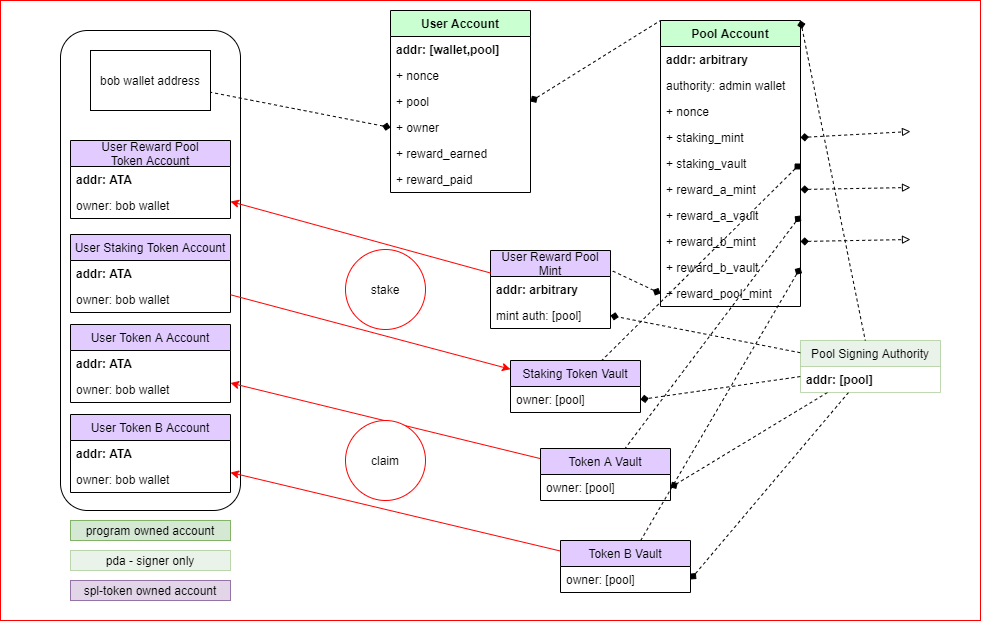

The diagram above was exported from draw.io. Its source (the exported page's mxGraphModel, read from the mxfile embedded in the PNG):
<mxGraphModel dx="1646" dy="1608" grid="1" gridSize="10" guides="1" tooltips="1" connect="1" arrows="1" fold="1" page="1" pageScale="1" pageWidth="850" pageHeight="1100" math="0" shadow="0">
  <root>
    <mxCell id="0" />
    <mxCell id="1" parent="0" />
    <mxCell id="0BA0G9iQ4xieSfGSE1BP-98" value="" style="rounded=0;whiteSpace=wrap;html=1;strokeColor=#FF0000;fillColor=#FFFFFF;" parent="1" vertex="1">
      <mxGeometry width="980" height="620" as="geometry" />
    </mxCell>
    <mxCell id="0BA0G9iQ4xieSfGSE1BP-61" value="" style="rounded=1;whiteSpace=wrap;html=1;" parent="1" vertex="1">
      <mxGeometry x="60" y="30" width="180" height="480" as="geometry" />
    </mxCell>
    <mxCell id="0BA0G9iQ4xieSfGSE1BP-44" style="edgeStyle=none;rounded=0;orthogonalLoop=1;jettySize=auto;html=1;dashed=1;endArrow=diamond;endFill=1;entryX=1;entryY=0.5;entryDx=0;entryDy=0;" parent="1" source="0BA0G9iQ4xieSfGSE1BP-91" target="0BA0G9iQ4xieSfGSE1BP-23" edge="1">
      <mxGeometry relative="1" as="geometry" />
    </mxCell>
    <mxCell id="0BA0G9iQ4xieSfGSE1BP-45" style="edgeStyle=none;rounded=0;orthogonalLoop=1;jettySize=auto;html=1;dashed=1;endArrow=diamond;endFill=1;entryX=1;entryY=0.5;entryDx=0;entryDy=0;" parent="1" source="0BA0G9iQ4xieSfGSE1BP-91" target="0BA0G9iQ4xieSfGSE1BP-40" edge="1">
      <mxGeometry relative="1" as="geometry" />
    </mxCell>
    <mxCell id="0BA0G9iQ4xieSfGSE1BP-46" style="edgeStyle=none;rounded=0;orthogonalLoop=1;jettySize=auto;html=1;dashed=1;endArrow=diamond;endFill=1;entryX=1;entryY=0.5;entryDx=0;entryDy=0;" parent="1" source="0BA0G9iQ4xieSfGSE1BP-91" target="0BA0G9iQ4xieSfGSE1BP-42" edge="1">
      <mxGeometry relative="1" as="geometry" />
    </mxCell>
    <mxCell id="0BA0G9iQ4xieSfGSE1BP-81" style="edgeStyle=none;rounded=0;orthogonalLoop=1;jettySize=auto;html=1;dashed=1;endArrow=diamond;endFill=1;entryX=1;entryY=0.5;entryDx=0;entryDy=0;" parent="1" source="0BA0G9iQ4xieSfGSE1BP-91" target="0BA0G9iQ4xieSfGSE1BP-82" edge="1">
      <mxGeometry relative="1" as="geometry" />
    </mxCell>
    <mxCell id="0BA0G9iQ4xieSfGSE1BP-10" value="Pool Account" style="swimlane;fontStyle=1;childLayout=stackLayout;horizontal=1;startSize=26;fillColor=#C9FFD1;horizontalStack=0;resizeParent=1;resizeParentMax=0;resizeLast=0;collapsible=1;marginBottom=0;" parent="1" vertex="1">
      <mxGeometry x="660" y="20" width="140" height="286" as="geometry" />
    </mxCell>
    <mxCell id="0BA0G9iQ4xieSfGSE1BP-37" value="addr: arbitrary" style="text;strokeColor=none;fillColor=none;align=left;verticalAlign=top;spacingLeft=4;spacingRight=4;overflow=hidden;rotatable=0;points=[[0,0.5],[1,0.5]];portConstraint=eastwest;fontStyle=1" parent="0BA0G9iQ4xieSfGSE1BP-10" vertex="1">
      <mxGeometry y="26" width="140" height="26" as="geometry" />
    </mxCell>
    <mxCell id="0BA0G9iQ4xieSfGSE1BP-11" value="authority: admin wallet" style="text;strokeColor=none;fillColor=none;align=left;verticalAlign=top;spacingLeft=4;spacingRight=4;overflow=hidden;rotatable=0;points=[[0,0.5],[1,0.5]];portConstraint=eastwest;fontStyle=0" parent="0BA0G9iQ4xieSfGSE1BP-10" vertex="1">
      <mxGeometry y="52" width="140" height="26" as="geometry" />
    </mxCell>
    <mxCell id="0BA0G9iQ4xieSfGSE1BP-12" value="+ nonce" style="text;strokeColor=none;fillColor=none;align=left;verticalAlign=top;spacingLeft=4;spacingRight=4;overflow=hidden;rotatable=0;points=[[0,0.5],[1,0.5]];portConstraint=eastwest;" parent="0BA0G9iQ4xieSfGSE1BP-10" vertex="1">
      <mxGeometry y="78" width="140" height="26" as="geometry" />
    </mxCell>
    <mxCell id="0BA0G9iQ4xieSfGSE1BP-101" value="+ staking_mint" style="text;strokeColor=none;fillColor=none;align=left;verticalAlign=top;spacingLeft=4;spacingRight=4;overflow=hidden;rotatable=0;points=[[0,0.5],[1,0.5]];portConstraint=eastwest;" parent="0BA0G9iQ4xieSfGSE1BP-10" vertex="1">
      <mxGeometry y="104" width="140" height="26" as="geometry" />
    </mxCell>
    <mxCell id="0BA0G9iQ4xieSfGSE1BP-102" value="+ staking_vault" style="text;strokeColor=none;fillColor=none;align=left;verticalAlign=top;spacingLeft=4;spacingRight=4;overflow=hidden;rotatable=0;points=[[0,0.5],[1,0.5]];portConstraint=eastwest;" parent="0BA0G9iQ4xieSfGSE1BP-10" vertex="1">
      <mxGeometry y="130" width="140" height="26" as="geometry" />
    </mxCell>
    <mxCell id="0BA0G9iQ4xieSfGSE1BP-103" value="+ reward_a_mint" style="text;strokeColor=none;fillColor=none;align=left;verticalAlign=top;spacingLeft=4;spacingRight=4;overflow=hidden;rotatable=0;points=[[0,0.5],[1,0.5]];portConstraint=eastwest;" parent="0BA0G9iQ4xieSfGSE1BP-10" vertex="1">
      <mxGeometry y="156" width="140" height="26" as="geometry" />
    </mxCell>
    <mxCell id="0BA0G9iQ4xieSfGSE1BP-13" value="+ reward_a_vault" style="text;strokeColor=none;fillColor=none;align=left;verticalAlign=top;spacingLeft=4;spacingRight=4;overflow=hidden;rotatable=0;points=[[0,0.5],[1,0.5]];portConstraint=eastwest;" parent="0BA0G9iQ4xieSfGSE1BP-10" vertex="1">
      <mxGeometry y="182" width="140" height="26" as="geometry" />
    </mxCell>
    <mxCell id="0BA0G9iQ4xieSfGSE1BP-106" value="+ reward_b_mint" style="text;strokeColor=none;fillColor=none;align=left;verticalAlign=top;spacingLeft=4;spacingRight=4;overflow=hidden;rotatable=0;points=[[0,0.5],[1,0.5]];portConstraint=eastwest;" parent="0BA0G9iQ4xieSfGSE1BP-10" vertex="1">
      <mxGeometry y="208" width="140" height="26" as="geometry" />
    </mxCell>
    <mxCell id="0BA0G9iQ4xieSfGSE1BP-105" value="+ reward_b_vault" style="text;strokeColor=none;fillColor=none;align=left;verticalAlign=top;spacingLeft=4;spacingRight=4;overflow=hidden;rotatable=0;points=[[0,0.5],[1,0.5]];portConstraint=eastwest;" parent="0BA0G9iQ4xieSfGSE1BP-10" vertex="1">
      <mxGeometry y="234" width="140" height="26" as="geometry" />
    </mxCell>
    <mxCell id="0BA0G9iQ4xieSfGSE1BP-114" value="+ reward_pool_mint" style="text;strokeColor=none;fillColor=none;align=left;verticalAlign=top;spacingLeft=4;spacingRight=4;overflow=hidden;rotatable=0;points=[[0,0.5],[1,0.5]];portConstraint=eastwest;" parent="0BA0G9iQ4xieSfGSE1BP-10" vertex="1">
      <mxGeometry y="260" width="140" height="26" as="geometry" />
    </mxCell>
    <mxCell id="0BA0G9iQ4xieSfGSE1BP-14" value="User Account" style="swimlane;fontStyle=1;childLayout=stackLayout;horizontal=1;startSize=26;fillColor=#C9FFD1;horizontalStack=0;resizeParent=1;resizeParentMax=0;resizeLast=0;collapsible=1;marginBottom=0;" parent="1" vertex="1">
      <mxGeometry x="390" y="10" width="140" height="182" as="geometry" />
    </mxCell>
    <mxCell id="0BA0G9iQ4xieSfGSE1BP-15" value="addr: [wallet,pool]" style="text;strokeColor=none;fillColor=none;align=left;verticalAlign=top;spacingLeft=4;spacingRight=4;overflow=hidden;rotatable=0;points=[[0,0.5],[1,0.5]];portConstraint=eastwest;fontStyle=1" parent="0BA0G9iQ4xieSfGSE1BP-14" vertex="1">
      <mxGeometry y="26" width="140" height="26" as="geometry" />
    </mxCell>
    <mxCell id="0BA0G9iQ4xieSfGSE1BP-117" value="+ nonce" style="text;strokeColor=none;fillColor=none;align=left;verticalAlign=top;spacingLeft=4;spacingRight=4;overflow=hidden;rotatable=0;points=[[0,0.5],[1,0.5]];portConstraint=eastwest;" parent="0BA0G9iQ4xieSfGSE1BP-14" vertex="1">
      <mxGeometry y="52" width="140" height="26" as="geometry" />
    </mxCell>
    <mxCell id="0BA0G9iQ4xieSfGSE1BP-16" value="+ pool" style="text;strokeColor=none;fillColor=none;align=left;verticalAlign=top;spacingLeft=4;spacingRight=4;overflow=hidden;rotatable=0;points=[[0,0.5],[1,0.5]];portConstraint=eastwest;" parent="0BA0G9iQ4xieSfGSE1BP-14" vertex="1">
      <mxGeometry y="78" width="140" height="26" as="geometry" />
    </mxCell>
    <mxCell id="0BA0G9iQ4xieSfGSE1BP-84" value="+ owner" style="text;strokeColor=none;fillColor=none;align=left;verticalAlign=top;spacingLeft=4;spacingRight=4;overflow=hidden;rotatable=0;points=[[0,0.5],[1,0.5]];portConstraint=eastwest;" parent="0BA0G9iQ4xieSfGSE1BP-14" vertex="1">
      <mxGeometry y="104" width="140" height="26" as="geometry" />
    </mxCell>
    <mxCell id="BH8VhNzeERtvCdFP4HEn-3" value="+ reward_earned" style="text;strokeColor=none;fillColor=none;align=left;verticalAlign=top;spacingLeft=4;spacingRight=4;overflow=hidden;rotatable=0;points=[[0,0.5],[1,0.5]];portConstraint=eastwest;" vertex="1" parent="0BA0G9iQ4xieSfGSE1BP-14">
      <mxGeometry y="130" width="140" height="26" as="geometry" />
    </mxCell>
    <mxCell id="BH8VhNzeERtvCdFP4HEn-2" value="+ reward_paid" style="text;strokeColor=none;fillColor=none;align=left;verticalAlign=top;spacingLeft=4;spacingRight=4;overflow=hidden;rotatable=0;points=[[0,0.5],[1,0.5]];portConstraint=eastwest;" vertex="1" parent="0BA0G9iQ4xieSfGSE1BP-14">
      <mxGeometry y="156" width="140" height="26" as="geometry" />
    </mxCell>
    <mxCell id="0BA0G9iQ4xieSfGSE1BP-18" value="bob wallet address" style="rounded=0;whiteSpace=wrap;html=1;" parent="1" vertex="1">
      <mxGeometry x="90" y="50" width="120" height="60" as="geometry" />
    </mxCell>
    <mxCell id="0BA0G9iQ4xieSfGSE1BP-22" value="Staking Token Vault" style="swimlane;fontStyle=0;childLayout=stackLayout;horizontal=1;startSize=26;fillColor=#E2CCFF;horizontalStack=0;resizeParent=1;resizeParentMax=0;resizeLast=0;collapsible=1;marginBottom=0;" parent="1" vertex="1">
      <mxGeometry x="510" y="360" width="130" height="52" as="geometry" />
    </mxCell>
    <mxCell id="0BA0G9iQ4xieSfGSE1BP-23" value="owner: [pool]" style="text;strokeColor=none;fillColor=none;align=left;verticalAlign=top;spacingLeft=4;spacingRight=4;overflow=hidden;rotatable=0;points=[[0,0.5],[1,0.5]];portConstraint=eastwest;fontStyle=0" parent="0BA0G9iQ4xieSfGSE1BP-22" vertex="1">
      <mxGeometry y="26" width="130" height="26" as="geometry" />
    </mxCell>
    <mxCell id="0BA0G9iQ4xieSfGSE1BP-30" value="User Staking Token Account" style="swimlane;fontStyle=0;childLayout=stackLayout;horizontal=1;startSize=26;fillColor=#E2CCFF;horizontalStack=0;resizeParent=1;resizeParentMax=0;resizeLast=0;collapsible=1;marginBottom=0;" parent="1" vertex="1">
      <mxGeometry x="70" y="234" width="160" height="78" as="geometry" />
    </mxCell>
    <mxCell id="0BA0G9iQ4xieSfGSE1BP-38" value="addr: ATA" style="text;strokeColor=none;fillColor=none;align=left;verticalAlign=top;spacingLeft=4;spacingRight=4;overflow=hidden;rotatable=0;points=[[0,0.5],[1,0.5]];portConstraint=eastwest;fontStyle=1" parent="0BA0G9iQ4xieSfGSE1BP-30" vertex="1">
      <mxGeometry y="26" width="160" height="26" as="geometry" />
    </mxCell>
    <mxCell id="0BA0G9iQ4xieSfGSE1BP-31" value="owner: bob wallet" style="text;strokeColor=none;fillColor=none;align=left;verticalAlign=top;spacingLeft=4;spacingRight=4;overflow=hidden;rotatable=0;points=[[0,0.5],[1,0.5]];portConstraint=eastwest;" parent="0BA0G9iQ4xieSfGSE1BP-30" vertex="1">
      <mxGeometry y="52" width="160" height="26" as="geometry" />
    </mxCell>
    <mxCell id="0BA0G9iQ4xieSfGSE1BP-71" style="edgeStyle=none;rounded=0;orthogonalLoop=1;jettySize=auto;html=1;strokeColor=#FF0000;" parent="1" source="0BA0G9iQ4xieSfGSE1BP-39" target="0BA0G9iQ4xieSfGSE1BP-51" edge="1">
      <mxGeometry relative="1" as="geometry" />
    </mxCell>
    <mxCell id="0BA0G9iQ4xieSfGSE1BP-39" value="Token B Vault" style="swimlane;fontStyle=0;childLayout=stackLayout;horizontal=1;startSize=26;fillColor=#E2CCFF;horizontalStack=0;resizeParent=1;resizeParentMax=0;resizeLast=0;collapsible=1;marginBottom=0;" parent="1" vertex="1">
      <mxGeometry x="560" y="540" width="130" height="52" as="geometry" />
    </mxCell>
    <mxCell id="0BA0G9iQ4xieSfGSE1BP-40" value="owner: [pool]" style="text;strokeColor=none;fillColor=none;align=left;verticalAlign=top;spacingLeft=4;spacingRight=4;overflow=hidden;rotatable=0;points=[[0,0.5],[1,0.5]];portConstraint=eastwest;fontStyle=0" parent="0BA0G9iQ4xieSfGSE1BP-39" vertex="1">
      <mxGeometry y="26" width="130" height="26" as="geometry" />
    </mxCell>
    <mxCell id="0BA0G9iQ4xieSfGSE1BP-72" style="edgeStyle=none;rounded=0;orthogonalLoop=1;jettySize=auto;html=1;strokeColor=#FF0000;" parent="1" source="0BA0G9iQ4xieSfGSE1BP-41" target="0BA0G9iQ4xieSfGSE1BP-48" edge="1">
      <mxGeometry relative="1" as="geometry" />
    </mxCell>
    <mxCell id="0BA0G9iQ4xieSfGSE1BP-41" value="Token A Vault" style="swimlane;fontStyle=0;childLayout=stackLayout;horizontal=1;startSize=26;fillColor=#E2CCFF;horizontalStack=0;resizeParent=1;resizeParentMax=0;resizeLast=0;collapsible=1;marginBottom=0;" parent="1" vertex="1">
      <mxGeometry x="540" y="448" width="130" height="52" as="geometry" />
    </mxCell>
    <mxCell id="0BA0G9iQ4xieSfGSE1BP-42" value="owner: [pool]" style="text;strokeColor=none;fillColor=none;align=left;verticalAlign=top;spacingLeft=4;spacingRight=4;overflow=hidden;rotatable=0;points=[[0,0.5],[1,0.5]];portConstraint=eastwest;fontStyle=0" parent="0BA0G9iQ4xieSfGSE1BP-41" vertex="1">
      <mxGeometry y="26" width="130" height="26" as="geometry" />
    </mxCell>
    <mxCell id="0BA0G9iQ4xieSfGSE1BP-48" value="User Token A Account" style="swimlane;fontStyle=0;childLayout=stackLayout;horizontal=1;startSize=26;fillColor=#E2CCFF;horizontalStack=0;resizeParent=1;resizeParentMax=0;resizeLast=0;collapsible=1;marginBottom=0;" parent="1" vertex="1">
      <mxGeometry x="70" y="324" width="160" height="78" as="geometry" />
    </mxCell>
    <mxCell id="0BA0G9iQ4xieSfGSE1BP-49" value="addr: ATA" style="text;strokeColor=none;fillColor=none;align=left;verticalAlign=top;spacingLeft=4;spacingRight=4;overflow=hidden;rotatable=0;points=[[0,0.5],[1,0.5]];portConstraint=eastwest;fontStyle=1" parent="0BA0G9iQ4xieSfGSE1BP-48" vertex="1">
      <mxGeometry y="26" width="160" height="26" as="geometry" />
    </mxCell>
    <mxCell id="0BA0G9iQ4xieSfGSE1BP-50" value="owner: bob wallet" style="text;strokeColor=none;fillColor=none;align=left;verticalAlign=top;spacingLeft=4;spacingRight=4;overflow=hidden;rotatable=0;points=[[0,0.5],[1,0.5]];portConstraint=eastwest;" parent="0BA0G9iQ4xieSfGSE1BP-48" vertex="1">
      <mxGeometry y="52" width="160" height="26" as="geometry" />
    </mxCell>
    <mxCell id="0BA0G9iQ4xieSfGSE1BP-51" value="User Token B Account" style="swimlane;fontStyle=0;childLayout=stackLayout;horizontal=1;startSize=26;fillColor=#E2CCFF;horizontalStack=0;resizeParent=1;resizeParentMax=0;resizeLast=0;collapsible=1;marginBottom=0;" parent="1" vertex="1">
      <mxGeometry x="70" y="414" width="160" height="78" as="geometry" />
    </mxCell>
    <mxCell id="0BA0G9iQ4xieSfGSE1BP-52" value="addr: ATA" style="text;strokeColor=none;fillColor=none;align=left;verticalAlign=top;spacingLeft=4;spacingRight=4;overflow=hidden;rotatable=0;points=[[0,0.5],[1,0.5]];portConstraint=eastwest;fontStyle=1" parent="0BA0G9iQ4xieSfGSE1BP-51" vertex="1">
      <mxGeometry y="26" width="160" height="26" as="geometry" />
    </mxCell>
    <mxCell id="0BA0G9iQ4xieSfGSE1BP-53" value="owner: bob wallet" style="text;strokeColor=none;fillColor=none;align=left;verticalAlign=top;spacingLeft=4;spacingRight=4;overflow=hidden;rotatable=0;points=[[0,0.5],[1,0.5]];portConstraint=eastwest;" parent="0BA0G9iQ4xieSfGSE1BP-51" vertex="1">
      <mxGeometry y="52" width="160" height="26" as="geometry" />
    </mxCell>
    <mxCell id="0BA0G9iQ4xieSfGSE1BP-54" value="User Reward Pool&#10;Token Account" style="swimlane;fontStyle=0;childLayout=stackLayout;horizontal=1;startSize=26;fillColor=#E2CCFF;horizontalStack=0;resizeParent=1;resizeParentMax=0;resizeLast=0;collapsible=1;marginBottom=0;" parent="1" vertex="1">
      <mxGeometry x="70" y="140" width="160" height="78" as="geometry" />
    </mxCell>
    <mxCell id="0BA0G9iQ4xieSfGSE1BP-66" value="addr: ATA" style="text;strokeColor=none;fillColor=none;align=left;verticalAlign=top;spacingLeft=4;spacingRight=4;overflow=hidden;rotatable=0;points=[[0,0.5],[1,0.5]];portConstraint=eastwest;fontStyle=1" parent="0BA0G9iQ4xieSfGSE1BP-54" vertex="1">
      <mxGeometry y="26" width="160" height="26" as="geometry" />
    </mxCell>
    <mxCell id="0BA0G9iQ4xieSfGSE1BP-56" value="owner: bob wallet" style="text;strokeColor=none;fillColor=none;align=left;verticalAlign=top;spacingLeft=4;spacingRight=4;overflow=hidden;rotatable=0;points=[[0,0.5],[1,0.5]];portConstraint=eastwest;fontStyle=0" parent="0BA0G9iQ4xieSfGSE1BP-54" vertex="1">
      <mxGeometry y="52" width="160" height="26" as="geometry" />
    </mxCell>
    <mxCell id="0BA0G9iQ4xieSfGSE1BP-62" value="User Reward Pool&#10;Mint" style="swimlane;fontStyle=0;childLayout=stackLayout;horizontal=1;startSize=26;fillColor=#E2CCFF;horizontalStack=0;resizeParent=1;resizeParentMax=0;resizeLast=0;collapsible=1;marginBottom=0;" parent="1" vertex="1">
      <mxGeometry x="490" y="250" width="120" height="78" as="geometry" />
    </mxCell>
    <mxCell id="0BA0G9iQ4xieSfGSE1BP-65" value="addr: arbitrary" style="text;strokeColor=none;fillColor=none;align=left;verticalAlign=top;spacingLeft=4;spacingRight=4;overflow=hidden;rotatable=0;points=[[0,0.5],[1,0.5]];portConstraint=eastwest;fontStyle=1" parent="0BA0G9iQ4xieSfGSE1BP-62" vertex="1">
      <mxGeometry y="26" width="120" height="26" as="geometry" />
    </mxCell>
    <mxCell id="0BA0G9iQ4xieSfGSE1BP-82" value="mint auth: [pool]" style="text;strokeColor=none;fillColor=none;align=left;verticalAlign=top;spacingLeft=4;spacingRight=4;overflow=hidden;rotatable=0;points=[[0,0.5],[1,0.5]];portConstraint=eastwest;fontStyle=0" parent="0BA0G9iQ4xieSfGSE1BP-62" vertex="1">
      <mxGeometry y="52" width="120" height="26" as="geometry" />
    </mxCell>
    <mxCell id="0BA0G9iQ4xieSfGSE1BP-67" value="stake" style="ellipse;whiteSpace=wrap;html=1;aspect=fixed;fillColor=#FFFFFF;strokeColor=#FF0000;" parent="1" vertex="1">
      <mxGeometry x="345" y="249" width="80" height="80" as="geometry" />
    </mxCell>
    <mxCell id="0BA0G9iQ4xieSfGSE1BP-69" style="edgeStyle=none;rounded=0;orthogonalLoop=1;jettySize=auto;html=1;fillColor=#FFFFFF;strokeColor=#FF0000;" parent="1" source="0BA0G9iQ4xieSfGSE1BP-62" target="0BA0G9iQ4xieSfGSE1BP-54" edge="1">
      <mxGeometry relative="1" as="geometry" />
    </mxCell>
    <mxCell id="0BA0G9iQ4xieSfGSE1BP-68" style="edgeStyle=none;rounded=0;orthogonalLoop=1;jettySize=auto;html=1;fillColor=#FFFFFF;strokeColor=#FF0000;" parent="1" source="0BA0G9iQ4xieSfGSE1BP-30" target="0BA0G9iQ4xieSfGSE1BP-22" edge="1">
      <mxGeometry relative="1" as="geometry" />
    </mxCell>
    <mxCell id="0BA0G9iQ4xieSfGSE1BP-70" value="claim" style="ellipse;whiteSpace=wrap;html=1;aspect=fixed;strokeColor=#FF0000;" parent="1" vertex="1">
      <mxGeometry x="345" y="420" width="80" height="80" as="geometry" />
    </mxCell>
    <mxCell id="0BA0G9iQ4xieSfGSE1BP-86" style="edgeStyle=none;rounded=0;orthogonalLoop=1;jettySize=auto;html=1;exitX=0;exitY=0.5;exitDx=0;exitDy=0;dashed=1;endArrow=none;endFill=0;fillColor=#FFFFFF;startArrow=diamond;startFill=1;" parent="1" source="0BA0G9iQ4xieSfGSE1BP-84" target="0BA0G9iQ4xieSfGSE1BP-18" edge="1">
      <mxGeometry relative="1" as="geometry" />
    </mxCell>
    <mxCell id="0BA0G9iQ4xieSfGSE1BP-87" style="edgeStyle=none;rounded=0;orthogonalLoop=1;jettySize=auto;html=1;exitX=1;exitY=0.5;exitDx=0;exitDy=0;dashed=1;endArrow=none;endFill=0;fillColor=#FFFFFF;startArrow=diamond;startFill=1;entryX=0;entryY=0;entryDx=0;entryDy=0;" parent="1" source="0BA0G9iQ4xieSfGSE1BP-16" target="0BA0G9iQ4xieSfGSE1BP-10" edge="1">
      <mxGeometry relative="1" as="geometry" />
    </mxCell>
    <mxCell id="0BA0G9iQ4xieSfGSE1BP-89" value="program owned account" style="rounded=0;whiteSpace=wrap;html=1;strokeColor=#82b366;fillColor=#d5e8d4;" parent="1" vertex="1">
      <mxGeometry x="70" y="520" width="160" height="20" as="geometry" />
    </mxCell>
    <mxCell id="0BA0G9iQ4xieSfGSE1BP-90" value="spl-token owned account" style="rounded=0;whiteSpace=wrap;html=1;strokeColor=#9673a6;fillColor=#e1d5e7;" parent="1" vertex="1">
      <mxGeometry x="70" y="580" width="160" height="20" as="geometry" />
    </mxCell>
    <mxCell id="0BA0G9iQ4xieSfGSE1BP-91" value="Pool Signing Authority" style="swimlane;fontStyle=0;childLayout=stackLayout;horizontal=1;startSize=26;horizontalStack=0;resizeParent=1;resizeParentMax=0;resizeLast=0;collapsible=1;marginBottom=0;fillColor=#d5e8d4;strokeColor=#82b366;swimlaneFillColor=none;opacity=50;" parent="1" vertex="1">
      <mxGeometry x="800" y="340" width="140" height="52" as="geometry" />
    </mxCell>
    <mxCell id="0BA0G9iQ4xieSfGSE1BP-92" value="addr: [pool]" style="text;strokeColor=none;fillColor=none;align=left;verticalAlign=top;spacingLeft=4;spacingRight=4;overflow=hidden;rotatable=0;points=[[0,0.5],[1,0.5]];portConstraint=eastwest;fontStyle=1" parent="0BA0G9iQ4xieSfGSE1BP-91" vertex="1">
      <mxGeometry y="26" width="140" height="26" as="geometry" />
    </mxCell>
    <mxCell id="0BA0G9iQ4xieSfGSE1BP-97" style="edgeStyle=none;rounded=0;orthogonalLoop=1;jettySize=auto;html=1;dashed=1;startArrow=diamond;startFill=1;endArrow=none;endFill=0;strokeColor=#000000;fillColor=#FFFFFF;exitX=1;exitY=0;exitDx=0;exitDy=0;" parent="1" source="0BA0G9iQ4xieSfGSE1BP-10" target="0BA0G9iQ4xieSfGSE1BP-91" edge="1">
      <mxGeometry relative="1" as="geometry">
        <mxPoint x="800" y="60" as="sourcePoint" />
      </mxGeometry>
    </mxCell>
    <mxCell id="0BA0G9iQ4xieSfGSE1BP-100" value="pda - signer only" style="rounded=0;whiteSpace=wrap;html=1;strokeColor=#82b366;fillColor=#d5e8d4;opacity=50;" parent="1" vertex="1">
      <mxGeometry x="70" y="550" width="160" height="20" as="geometry" />
    </mxCell>
    <mxCell id="0BA0G9iQ4xieSfGSE1BP-107" style="edgeStyle=none;rounded=0;orthogonalLoop=1;jettySize=auto;html=1;dashed=1;startArrow=diamond;startFill=1;endArrow=none;endFill=0;strokeColor=#000000;fillColor=#FFFFFF;exitX=1;exitY=0.5;exitDx=0;exitDy=0;" parent="1" source="0BA0G9iQ4xieSfGSE1BP-102" target="0BA0G9iQ4xieSfGSE1BP-22" edge="1">
      <mxGeometry relative="1" as="geometry" />
    </mxCell>
    <mxCell id="0BA0G9iQ4xieSfGSE1BP-108" style="edgeStyle=none;rounded=0;orthogonalLoop=1;jettySize=auto;html=1;dashed=1;startArrow=diamond;startFill=1;endArrow=none;endFill=0;strokeColor=#000000;fillColor=#FFFFFF;exitX=1;exitY=0.5;exitDx=0;exitDy=0;" parent="1" source="0BA0G9iQ4xieSfGSE1BP-13" target="0BA0G9iQ4xieSfGSE1BP-41" edge="1">
      <mxGeometry relative="1" as="geometry" />
    </mxCell>
    <mxCell id="0BA0G9iQ4xieSfGSE1BP-109" style="edgeStyle=none;rounded=0;orthogonalLoop=1;jettySize=auto;html=1;dashed=1;startArrow=diamond;startFill=1;endArrow=none;endFill=0;strokeColor=#000000;fillColor=#FFFFFF;exitX=1;exitY=0.5;exitDx=0;exitDy=0;" parent="1" source="0BA0G9iQ4xieSfGSE1BP-105" target="0BA0G9iQ4xieSfGSE1BP-39" edge="1">
      <mxGeometry relative="1" as="geometry" />
    </mxCell>
    <mxCell id="0BA0G9iQ4xieSfGSE1BP-111" style="edgeStyle=none;rounded=0;orthogonalLoop=1;jettySize=auto;html=1;exitX=1;exitY=0.5;exitDx=0;exitDy=0;dashed=1;startArrow=diamond;startFill=1;endArrow=block;endFill=0;strokeColor=#000000;fillColor=#FFFFFF;" parent="1" source="0BA0G9iQ4xieSfGSE1BP-103" edge="1">
      <mxGeometry relative="1" as="geometry">
        <mxPoint x="910" y="187" as="targetPoint" />
      </mxGeometry>
    </mxCell>
    <mxCell id="0BA0G9iQ4xieSfGSE1BP-112" style="edgeStyle=none;rounded=0;orthogonalLoop=1;jettySize=auto;html=1;exitX=1;exitY=0.5;exitDx=0;exitDy=0;dashed=1;startArrow=diamond;startFill=1;endArrow=block;endFill=0;strokeColor=#000000;fillColor=#FFFFFF;" parent="1" source="0BA0G9iQ4xieSfGSE1BP-106" edge="1">
      <mxGeometry relative="1" as="geometry">
        <mxPoint x="910" y="239" as="targetPoint" />
      </mxGeometry>
    </mxCell>
    <mxCell id="0BA0G9iQ4xieSfGSE1BP-113" style="edgeStyle=none;rounded=0;orthogonalLoop=1;jettySize=auto;html=1;dashed=1;startArrow=diamond;startFill=1;endArrow=block;endFill=0;strokeColor=#000000;fillColor=#FFFFFF;exitX=1;exitY=0.5;exitDx=0;exitDy=0;" parent="1" source="0BA0G9iQ4xieSfGSE1BP-101" edge="1">
      <mxGeometry relative="1" as="geometry">
        <mxPoint x="910" y="131" as="targetPoint" />
        <mxPoint x="1060" y="120" as="sourcePoint" />
      </mxGeometry>
    </mxCell>
    <mxCell id="0BA0G9iQ4xieSfGSE1BP-116" style="edgeStyle=none;rounded=0;orthogonalLoop=1;jettySize=auto;html=1;exitX=0;exitY=0.5;exitDx=0;exitDy=0;entryX=1;entryY=0.25;entryDx=0;entryDy=0;dashed=1;startArrow=diamond;startFill=1;endArrow=none;endFill=0;strokeColor=#000000;fillColor=#FFFFFF;" parent="1" source="0BA0G9iQ4xieSfGSE1BP-114" target="0BA0G9iQ4xieSfGSE1BP-62" edge="1">
      <mxGeometry relative="1" as="geometry" />
    </mxCell>
  </root>
</mxGraphModel>